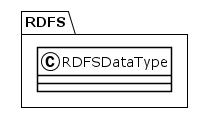

The diagram above was rendered by PlantUML. Its source (embedded in the PNG):
@startuml
!theme plain
package RDFS {
class RDFSDataType {
}
}
@enduml